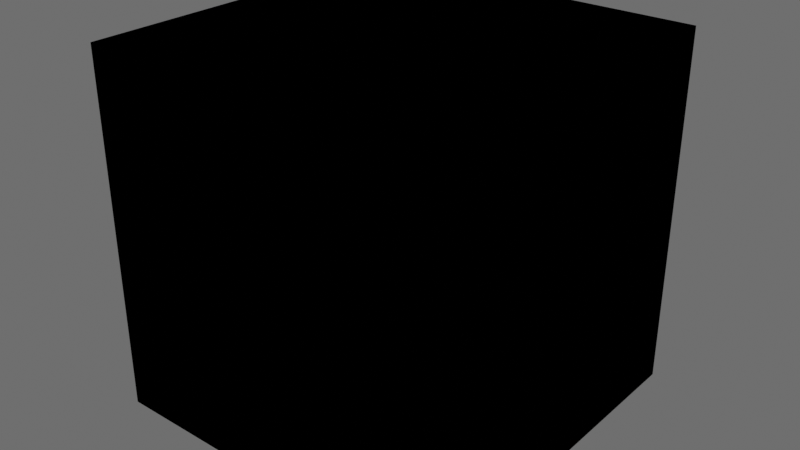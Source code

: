 # Source: kena_materials.blend  (saved by Blender 3.1.5; exported with 4.5.12 LTS)
import bpy
from mathutils import Matrix  # noqa: F401  (used for matrix-valued properties, if any)

bpy.ops.wm.read_factory_settings(use_empty=True)
scene = bpy.context.scene
scene.name = 'Scene'

# ---- images (referenced by path relative to the original .blend; pixels are not part of the script)
import os
ASSET_DIR = os.environ.get("B2B_ASSET_DIR", "")  # directory of the original .blend (textures are referenced by path, not embedded)
HERE = os.path.dirname(os.path.abspath(__file__))  # packed textures are extracted next to this script under _unpacked/

def load_image(name, relpath, width, height, colorspace="sRGB"):
    """Load a texture the original file referenced (path relative to the .blend, or extracted next to this script)."""
    p = next((c for c in (os.path.join(HERE, relpath), os.path.join(ASSET_DIR, relpath)) if relpath and os.path.exists(c)), "")
    if p:
        img = bpy.data.images.load(p, check_existing=True)
        img.name = name
    else:  # same state as the original file: an image datablock whose file is absent (Cycles renders it pink)
        img = bpy.data.images.new(name, width, height)
        img.source = "FILE"
        img.filepath = "//" + (relpath or name)
    img.colorspace_settings.name = colorspace
    return img
img_eyes_env_dds = load_image('eyes_env.DDS', 'eyes_env.DDS', 1024, 1024, 'sRGB')
img_skin_n_tga = load_image('skin_n.tga', 'skin_n.tga', 1024, 1024, 'Non-Color')

# ---- materials (node trees are filled in below, after node groups)
mat_material = bpy.data.materials.new('Material')

# ---- node groups
ng_kena_hair = bpy.data.node_groups.new('Kena_Hair', 'ShaderNodeTree')
_s = ng_kena_hair.interface.new_socket(name='BSDF', in_out='OUTPUT', socket_type='NodeSocketShader')
_s = ng_kena_hair.interface.new_socket(name='Diffuse', in_out='INPUT', socket_type='NodeSocketColor')
_s.default_value = (0.5, 0.5, 0.5, 1.0)
_s = ng_kena_hair.interface.new_socket(name='Alpha', in_out='INPUT', socket_type='NodeSocketFloat')
_s.subtype = 'FACTOR'
_s.default_value = 1.0
_s.min_value = 0.0
_s.max_value = 1.0
_s = ng_kena_hair.interface.new_socket(name='Normal', in_out='INPUT', socket_type='NodeSocketColor')
_s.default_value = (0.5, 0.5, 1.0, 1.0)
_s = ng_kena_hair.interface.new_socket(name='Depth', in_out='INPUT', socket_type='NodeSocketFloat')
_s.subtype = 'FACTOR'
_N = ng_kena_hair.nodes; _L = ng_kena_hair.links
n0 = _N.new('ShaderNodeBsdfPrincipled'); n0.name = 'Principled BSDF'; n0.location = (239, 16)
n0.distribution = 'GGX'
n0.inputs[2].default_value = 0.7
n0.inputs[3].default_value = 1.45
n0.inputs[8].default_value = 1.0
n0.inputs[10].default_value = 0.1
n0.inputs[15].default_value = 1.0
n0.inputs[16].default_value = 0.4727
n0.inputs[27].default_value = (0.0, 0.0, 0.0, 1.0)
n0.inputs[28].default_value = 1.0
n1 = _N.new('ShaderNodeTangent'); n1.name = 'Tangent'; n1.location = (19, -750)
n1.direction_type = 'UV_MAP'
n2 = _N.new('NodeReroute'); n2.name = 'Reroute'; n2.location = (154, -116)
n2.width = 16
n3 = _N.new('ShaderNodeBump'); n3.name = 'Bump'; n3.location = (-221, -535)
n3.inputs[0].default_value = 0.2
n3.inputs[1].default_value = 1.0
n3.inputs[2].default_value = 1.0
n4 = _N.new('ShaderNodeNormalMap'); n4.name = 'Normal Map'; n4.location = (-609, -684)
n5 = _N.new('NodeGroupInput'); n5.name = 'Group Input'; n5.location = (-872, -388)
n6 = _N.new('NodeGroupOutput'); n6.name = 'Group Output'; n6.location = (529, 0)
n7 = _N.new('ShaderNodeMix'); n7.name = 'Mix'; n7.location = (69, -104)
n7.data_type = 'RGBA'
n7.inputs[0].default_value = 0.1
_L.new(n0.outputs[0], n6.inputs[0])
_L.new(n5.outputs[1], n0.inputs[4])
_L.new(n5.outputs[3], n3.inputs[3])
_L.new(n1.outputs[0], n0.inputs[17])
_L.new(n3.outputs[0], n0.inputs[5])
_L.new(n5.outputs[0], n2.inputs[0])
_L.new(n4.outputs[0], n3.inputs[4])
_L.new(n5.outputs[2], n4.inputs[1])
_L.new(n2.outputs[0], n7.inputs[6])
_L.new(n2.outputs[0], n7.inputs[7])
_L.new(n7.outputs[2], n0.inputs[0])
n6.is_active_output = True
ng_kena = bpy.data.node_groups.new('Kena', 'ShaderNodeTree')
_s = ng_kena.interface.new_socket(name='BSDF', in_out='OUTPUT', socket_type='NodeSocketShader')
_s = ng_kena.interface.new_socket(name='Diffuse', in_out='INPUT', socket_type='NodeSocketColor')
_s.default_value = (0.5, 0.5, 0.5, 1.0)
_s = ng_kena.interface.new_socket(name='Alpha', in_out='INPUT', socket_type='NodeSocketFloat')
_s.subtype = 'FACTOR'
_s.default_value = 1.0
_s.min_value = 0.0
_s.max_value = 1.0
_s = ng_kena.interface.new_socket(name='AO_R_M', in_out='INPUT', socket_type='NodeSocketColor')
_s.default_value = (1.0, 0.8, 0.0, 1.0)
_s = ng_kena.interface.new_socket(name='M_R_AO', in_out='INPUT', socket_type='NodeSocketColor')
_s = ng_kena.interface.new_socket(name='H_R_AO', in_out='INPUT', socket_type='NodeSocketColor')
_s = ng_kena.interface.new_socket(name='E_R_AO', in_out='INPUT', socket_type='NodeSocketColor')
_s = ng_kena.interface.new_socket(name='Emission', in_out='INPUT', socket_type='NodeSocketColor')
_s = ng_kena.interface.new_socket(name='Normal', in_out='INPUT', socket_type='NodeSocketColor')
_s.default_value = (0.5, 0.5, 1.0, 1.0)
_s = ng_kena.interface.new_socket(name='SSS_Mask', in_out='INPUT', socket_type='NodeSocketFloat')
_s.subtype = 'FACTOR'
_s.min_value = 0.0
_s.max_value = 1.0
_N = ng_kena.nodes; _L = ng_kena.links
n0 = _N.new('ShaderNodeMath'); n0.name = 'Math'; n0.location = (19, -74)
n0.operation = 'MULTIPLY'
n0.inputs[1].default_value = 0.05
n1 = _N.new('ShaderNodeNormalMap'); n1.name = 'Normal Map'; n1.location = (-603, -431)
n2 = _N.new('ShaderNodeBump'); n2.name = 'Bump'; n2.location = (-340, -442)
n2.inputs[0].default_value = 0.05
n2.inputs[1].default_value = 1.0
n2.inputs[2].default_value = 1.0
n3 = _N.new('ShaderNodeSeparateColor'); n3.name = 'Separate RGB'; n3.location = (-5, 182)
n4 = _N.new('ShaderNodeBsdfPrincipled'); n4.name = 'Principled BSDF'; n4.location = (857, 16)
n4.distribution = 'GGX'
n4.inputs[3].default_value = 1.45
n4.inputs[8].default_value = 1.0
n5 = _N.new('NodeGroupOutput'); n5.name = 'Group Output'; n5.location = (1147, 0)
n6 = _N.new('ShaderNodeMix'); n6.name = 'Mix'; n6.location = (390, 487)
n6.data_type = 'RGBA'
n6.blend_type = 'MULTIPLY'
n6.inputs[0].default_value = 1.0
n7 = _N.new('ShaderNodeSeparateColor'); n7.name = 'Separate RGB.003'; n7.location = (-999, -417)
n8 = _N.new('ShaderNodeCombineColor'); n8.name = 'Combine RGB.002'; n8.location = (-815, -414)
n8.inputs[2].default_value = 1.0
n9 = _N.new('NodeGroupInput'); n9.name = 'Group Input'; n9.location = (-1587, 0)
n10 = _N.new('ShaderNodeSeparateColor'); n10.name = 'Separate RGB.002'; n10.location = (-1122, 494)
n11 = _N.new('ShaderNodeSeparateColor'); n11.name = 'Separate RGB.001'; n11.location = (-1122, 667)
n12 = _N.new('ShaderNodeCombineColor'); n12.name = 'Combine RGB'; n12.location = (-924, 673)
n13 = _N.new('ShaderNodeMix'); n13.name = 'Mix.001'; n13.location = (-742, 702)
n13.data_type = 'RGBA'
n13.blend_type = 'ADD'
n13.inputs[0].default_value = 1.0
n14 = _N.new('ShaderNodeMix'); n14.name = 'Mix.002'; n14.location = (-501, 587)
n14.data_type = 'RGBA'
n14.blend_type = 'ADD'
n14.inputs[0].default_value = 1.0
n15 = _N.new('ShaderNodeMix'); n15.name = 'Mix.003'; n15.location = (-304, 477)
n15.data_type = 'RGBA'
n15.blend_type = 'ADD'
n15.inputs[0].default_value = 1.0
n16 = _N.new('ShaderNodeCombineColor'); n16.name = 'Combine RGB.001'; n16.location = (-924, 501)
n17 = _N.new('ShaderNodeCombineColor'); n17.name = 'Combine RGB.003'; n17.location = (-873, 179)
n18 = _N.new('ShaderNodeSeparateColor'); n18.name = 'Separate RGB.004'; n18.location = (-1144, 160)
n19 = _N.new('ShaderNodeMix'); n19.name = 'Mix.004'; n19.location = (435, -214)
n19.data_type = 'RGBA'
n19.blend_type = 'ADD'
n20 = _N.new('ShaderNodeMix'); n20.name = 'Mix.005'; n20.location = (687, -104)
n20.data_type = 'RGBA'
_L.new(n9.outputs[7], n7.inputs[0])
_L.new(n9.outputs[0], n6.inputs[6])
_L.new(n4.outputs[0], n5.inputs[0])
_L.new(n3.outputs[0], n6.inputs[7])
_L.new(n3.outputs[1], n4.inputs[2])
_L.new(n3.outputs[2], n4.inputs[1])
_L.new(n1.outputs[0], n2.inputs[4])
_L.new(n9.outputs[8], n0.inputs[0])
_L.new(n9.outputs[1], n4.inputs[4])
_L.new(n9.outputs[3], n11.inputs[0])
_L.new(n11.outputs[0], n12.inputs[2])
_L.new(n11.outputs[2], n12.inputs[0])
_L.new(n11.outputs[1], n12.inputs[1])
_L.new(n12.outputs[0], n13.inputs[6])
_L.new(n13.outputs[2], n14.inputs[6])
_L.new(n10.outputs[1], n16.inputs[1])
_L.new(n9.outputs[4], n10.inputs[0])
_L.new(n10.outputs[2], n16.inputs[2])
_L.new(n2.outputs[0], n4.inputs[5])
_L.new(n10.outputs[0], n2.inputs[3])
_L.new(n14.outputs[2], n15.inputs[6])
_L.new(n7.outputs[0], n8.inputs[0])
_L.new(n8.outputs[0], n1.inputs[1])
_L.new(n7.outputs[1], n8.inputs[1])
_L.new(n9.outputs[5], n18.inputs[0])
_L.new(n16.outputs[0], n14.inputs[7])
_L.new(n9.outputs[2], n13.inputs[7])
_L.new(n15.outputs[2], n3.inputs[0])
_L.new(n18.outputs[1], n17.inputs[1])
_L.new(n17.outputs[0], n15.inputs[7])
_L.new(n18.outputs[2], n17.inputs[0])
_L.new(n18.outputs[0], n4.inputs[28])
_L.new(n18.outputs[0], n19.inputs[0])
_L.new(n9.outputs[0], n19.inputs[7])
_L.new(n9.outputs[6], n19.inputs[6])
_L.new(n19.outputs[2], n4.inputs[27])
_L.new(n6.outputs[2], n20.inputs[6])
_L.new(n9.outputs[0], n20.inputs[7])
_L.new(n0.outputs[0], n20.inputs[0])
_L.new(n0.outputs[0], n4.inputs[10])
_L.new(n20.outputs[2], n4.inputs[0])
n5.is_active_output = True
ng_kena_eye = bpy.data.node_groups.new('Kena_Eye', 'ShaderNodeTree')
_s = ng_kena_eye.interface.new_socket(name='BSDF', in_out='OUTPUT', socket_type='NodeSocketShader')
_s = ng_kena_eye.interface.new_socket(name='IrisColor', in_out='INPUT', socket_type='NodeSocketColor')
_s.default_value = (0.5, 0.5, 0.5, 1.0)
_s = ng_kena_eye.interface.new_socket(name='Normal', in_out='INPUT', socket_type='NodeSocketColor')
_s.default_value = (0.5, 0.5, 1.0, 1.0)
_s = ng_kena_eye.interface.new_socket(name='Iris Mask', in_out='INPUT', socket_type='NodeSocketFloat')
_s.subtype = 'FACTOR'
_s.default_value = 0.5
_s.min_value = 0.0
_s.max_value = 1.0
_s = ng_kena_eye.interface.new_socket(name='ScleraColor', in_out='INPUT', socket_type='NodeSocketColor')
_s.default_value = (0.001914, 0.001914, 0.001914, 1.0)
_s = ng_kena_eye.interface.new_socket(name='FakeHighlightFactor', in_out='INPUT', socket_type='NodeSocketFloat')
_s.subtype = 'FACTOR'
_s.default_value = 1.0
_s.min_value = 0.0
_s.max_value = 1.0
_N = ng_kena_eye.nodes; _L = ng_kena_eye.links
n0 = _N.new('ShaderNodeMix'); n0.name = 'Mix'; n0.location = (-407, -16)
n0.data_type = 'RGBA'
n1 = _N.new('ShaderNodeValToRGB'); n1.name = 'ColorRamp'; n1.location = (-478, -263)
while len(n1.color_ramp.elements) > 1: n1.color_ramp.elements.remove(n1.color_ramp.elements[-1])
n1.color_ramp.elements[0].position = 0.0; n1.color_ramp.elements[0].color = (1.0, 1.0, 1.0, 1.0)
_e = n1.color_ramp.elements.new(0.02727); _e.color = (1.0, 1.0, 1.0, 1.0)
_e = n1.color_ramp.elements.new(0.1182); _e.color = (0.01318, 0.01318, 0.01318, 1.0)
_e = n1.color_ramp.elements.new(0.2341); _e.color = (0.009358, 0.009358, 0.009358, 1.0)
_e = n1.color_ramp.elements.new(0.8273); _e.color = (1.0, 1.0, 1.0, 1.0)
_e = n1.color_ramp.elements.new(1.0); _e.color = (1.0, 1.0, 1.0, 1.0)
n2 = _N.new('ShaderNodeMix'); n2.name = 'Mix.001'; n2.location = (-146, -162)
n2.mute = True
n2.data_type = 'RGBA'
n2.inputs[6].default_value = (0.0, 0.0, 0.0, 1.0)
n3 = _N.new('NodeGroupOutput'); n3.name = 'Group Output'; n3.location = (657, 0)
n4 = _N.new('ShaderNodeGroup'); n4.name = 'Group'; n4.location = (368, 49)
n4.width = 210
n4.node_tree = ng_kena
n4.inputs[1].default_value = 1.0
n4.inputs[2].default_value = (0.8, 0.8, 0.8, 1.0)
n4.inputs[3].default_value = (0.0, 0.0, 0.0, 1.0)
n4.inputs[4].default_value = (0.0, 0.0, 0.0, 1.0)
n4.inputs[5].default_value = (0.0, 0.0, 0.0, 1.0)
n4.inputs[8].default_value = 0.0
n5 = _N.new('ShaderNodeTexImage'); n5.name = 'Image Texture.003'; n5.location = (-514, 545)
n5.width = 327
n5.image = img_eyes_env_dds
n6 = _N.new('ShaderNodeMapping'); n6.name = 'Mapping'; n6.location = (-715, 583)
n6.inputs[2].default_value = (1.251, 4.477, 1.548)
n6.inputs[3].default_value = (0.6, 0.6, 0.6)
n7 = _N.new('ShaderNodeTexCoord'); n7.name = 'Texture Coordinate'; n7.location = (-911, 548)
n8 = _N.new('ShaderNodeMix'); n8.name = 'Mix.002'; n8.location = (0, 269)
n8.data_type = 'RGBA'
n8.inputs[6].default_value = (0.0, 0.0, 0.0, 1.0)
n9 = _N.new('NodeGroupInput'); n9.name = 'Group Input'; n9.location = (-750, -20)
_L.new(n9.outputs[0], n0.inputs[6])
_L.new(n9.outputs[1], n4.inputs[7])
_L.new(n9.outputs[2], n0.inputs[0])
_L.new(n9.outputs[3], n0.inputs[7])
_L.new(n4.outputs[0], n3.inputs[0])
_L.new(n7.outputs[6], n6.inputs[0])
_L.new(n6.outputs[0], n5.inputs[0])
_L.new(n2.outputs[2], n4.inputs[0])
_L.new(n9.outputs[2], n1.inputs[0])
_L.new(n1.outputs[0], n2.inputs[0])
_L.new(n0.outputs[2], n2.inputs[7])
_L.new(n8.outputs[2], n4.inputs[6])
_L.new(n9.outputs[4], n8.inputs[0])
_L.new(n5.outputs[0], n8.inputs[7])
n3.is_active_output = True
ng_kena_skin = bpy.data.node_groups.new('Kena_Skin', 'ShaderNodeTree')
_s = ng_kena_skin.interface.new_socket(name='BSDF', in_out='OUTPUT', socket_type='NodeSocketShader')
_s = ng_kena_skin.interface.new_socket(name='Diffuse', in_out='INPUT', socket_type='NodeSocketColor')
_s.default_value = (0.5, 0.5, 0.5, 1.0)
_s = ng_kena_skin.interface.new_socket(name='Alpha', in_out='INPUT', socket_type='NodeSocketFloat')
_s.subtype = 'FACTOR'
_s.default_value = 1.0
_s.min_value = 0.0
_s.max_value = 1.0
_s = ng_kena_skin.interface.new_socket(name='AO_R_M', in_out='INPUT', socket_type='NodeSocketColor')
_s.default_value = (0.8, 0.8, 0.8, 1.0)
_s = ng_kena_skin.interface.new_socket(name='Emission', in_out='INPUT', socket_type='NodeSocketColor')
_s = ng_kena_skin.interface.new_socket(name='Normal', in_out='INPUT', socket_type='NodeSocketColor')
_s.default_value = (0.5, 0.5, 1.0, 1.0)
_s = ng_kena_skin.interface.new_socket(name='SSS_Mask', in_out='INPUT', socket_type='NodeSocketFloat')
_s.subtype = 'FACTOR'
_s.min_value = 0.0
_s.max_value = 1.0
_s = ng_kena_skin.interface.new_socket(name='DetailAmount', in_out='INPUT', socket_type='NodeSocketFloat')
_s.subtype = 'FACTOR'
_s = ng_kena_skin.interface.new_socket(name='DetailScale', in_out='INPUT', socket_type='NodeSocketFloat')
_s.subtype = 'FACTOR'
_N = ng_kena_skin.nodes; _L = ng_kena_skin.links
n0 = _N.new('ShaderNodeMix'); n0.name = 'Mix'; n0.location = (-191, 487)
n0.data_type = 'RGBA'
n0.blend_type = 'MULTIPLY'
n0.inputs[0].default_value = 1.0
n1 = _N.new('ShaderNodeSeparateColor'); n1.name = 'Separate RGB'; n1.location = (-239, 182)
n2 = _N.new('ShaderNodeMath'); n2.name = 'Math'; n2.location = (19, -74)
n2.operation = 'MULTIPLY'
n2.inputs[1].default_value = 0.05
n3 = _N.new('ShaderNodeNormalMap'); n3.name = 'Normal Map'; n3.location = (-112, -487)
n4 = _N.new('ShaderNodeSeparateColor'); n4.name = 'Separate RGB.001'; n4.location = (-1388, -723)
n5 = _N.new('ShaderNodeMath'); n5.name = 'Math.001'; n5.location = (-1095, -827)
n6 = _N.new('ShaderNodeMath'); n6.name = 'Math.002'; n6.location = (-1095, -635)
n7 = _N.new('ShaderNodeCombineColor'); n7.name = 'Combine RGB'; n7.location = (-824, -763)
n7.inputs[2].default_value = 1.5
n8 = _N.new('ShaderNodeVectorMath'); n8.name = 'Vector Math'; n8.location = (-617, -774)
n8.operation = 'NORMALIZE'
n9 = _N.new('ShaderNodeSeparateColor'); n9.name = 'Separate RGB.002'; n9.location = (-1402, -970)
n10 = _N.new('ShaderNodeMapping'); n10.name = 'Mapping'; n10.location = (-2027, -966)
n11 = _N.new('ShaderNodeMix'); n11.name = 'Mix.001'; n11.location = (-397, -500)
n11.data_type = 'RGBA'
n12 = _N.new('NodeReroute'); n12.name = 'Reroute'; n12.location = (-2026, -590)
n12.width = 16
n13 = _N.new('NodeGroupInput'); n13.name = 'Group Input'; n13.location = (-2573, 0)
n14 = _N.new('ShaderNodeCombineXYZ'); n14.name = 'Combine XYZ'; n14.location = (-2248, -1184)
n15 = _N.new('ShaderNodeUVMap'); n15.name = 'UV Map'; n15.location = (-2245, -1011)
n16 = _N.new('ShaderNodeTexImage'); n16.name = 'Image Texture.006'; n16.location = (-1844, -968)
n16.width = 327
n16.image = img_skin_n_tga
n17 = _N.new('ShaderNodeBsdfPrincipled'); n17.name = 'Principled BSDF'; n17.location = (239, 16)
n17.distribution = 'GGX'
n17.inputs[3].default_value = 1.45
n17.inputs[8].default_value = 1.0
n17.inputs[28].default_value = 1.0
n18 = _N.new('NodeGroupOutput'); n18.name = 'Group Output'; n18.location = (529, 0)
n19 = _N.new('ShaderNodeMix'); n19.name = 'Mix.002'; n19.location = (69, -104)
n19.data_type = 'RGBA'
_L.new(n13.outputs[0], n0.inputs[6])
_L.new(n13.outputs[2], n1.inputs[0])
_L.new(n17.outputs[0], n18.inputs[0])
_L.new(n1.outputs[0], n0.inputs[7])
_L.new(n1.outputs[1], n17.inputs[2])
_L.new(n1.outputs[2], n17.inputs[1])
_L.new(n3.outputs[0], n17.inputs[5])
_L.new(n13.outputs[5], n2.inputs[0])
_L.new(n13.outputs[1], n17.inputs[4])
_L.new(n13.outputs[3], n17.inputs[27])
_L.new(n12.outputs[0], n4.inputs[0])
_L.new(n12.outputs[0], n11.inputs[6])
_L.new(n15.outputs[0], n10.inputs[0])
_L.new(n10.outputs[0], n16.inputs[0])
_L.new(n16.outputs[0], n9.inputs[0])
_L.new(n4.outputs[0], n6.inputs[0])
_L.new(n9.outputs[0], n6.inputs[1])
_L.new(n4.outputs[1], n5.inputs[0])
_L.new(n9.outputs[1], n5.inputs[1])
_L.new(n6.outputs[0], n7.inputs[0])
_L.new(n5.outputs[0], n7.inputs[1])
_L.new(n7.outputs[0], n8.inputs[0])
_L.new(n8.outputs[0], n11.inputs[7])
_L.new(n13.outputs[7], n14.inputs[0])
_L.new(n13.outputs[7], n14.inputs[1])
_L.new(n13.outputs[7], n14.inputs[2])
_L.new(n13.outputs[6], n11.inputs[0])
_L.new(n11.outputs[2], n3.inputs[1])
_L.new(n13.outputs[4], n12.inputs[0])
_L.new(n14.outputs[0], n10.inputs[3])
_L.new(n0.outputs[2], n19.inputs[6])
_L.new(n13.outputs[0], n19.inputs[7])
_L.new(n2.outputs[0], n19.inputs[0])
_L.new(n2.outputs[0], n17.inputs[10])
_L.new(n19.outputs[2], n17.inputs[0])
n18.is_active_output = True

# ---- material node trees
mat_material.use_nodes = True; mat_material.node_tree.nodes.clear()
_N = mat_material.node_tree.nodes; _L = mat_material.node_tree.links
n0 = _N.new('ShaderNodeGroup'); n0.name = 'Group.002'; n0.location = (329, 367)
n0.width = 199
n0.node_tree = ng_kena_hair
n0.inputs[0].default_value = (0.5, 0.5, 0.5, 1.0)
n0.inputs[1].default_value = 1.0
n0.inputs[2].default_value = (0.5, 0.5, 1.0, 1.0)
n0.inputs[3].default_value = 0.0
n1 = _N.new('ShaderNodeGroup'); n1.name = 'Group.001'; n1.location = (9, 381)
n1.width = 215
n1.node_tree = ng_kena_eye
n1.inputs[0].default_value = (0.5, 0.5, 0.5, 1.0)
n1.inputs[1].default_value = (0.5, 0.5, 1.0, 1.0)
n1.inputs[2].default_value = 0.5
n1.inputs[3].default_value = (0.001914, 0.001914, 0.001914, 1.0)
n1.inputs[4].default_value = 1.0
n2 = _N.new('ShaderNodeGroup'); n2.name = 'Group.003'; n2.location = (647, 397)
n2.width = 215
n2.node_tree = ng_kena_skin
n2.inputs[0].default_value = (0.5, 0.5, 0.5, 1.0)
n2.inputs[1].default_value = 1.0
n2.inputs[2].default_value = (0.8, 0.8, 0.8, 1.0)
n2.inputs[3].default_value = (0.0, 0.0, 0.0, 1.0)
n2.inputs[4].default_value = (0.5, 0.5, 1.0, 1.0)
n2.inputs[5].default_value = 0.0
n2.inputs[6].default_value = 0.0
n2.inputs[7].default_value = 0.0
n3 = _N.new('ShaderNodeGroup'); n3.name = 'Group'; n3.location = (-332, 375)
n3.width = 237
n3.node_tree = ng_kena
n3.inputs[0].default_value = (0.5, 0.5, 0.5, 1.0)
n3.inputs[1].default_value = 1.0
n3.inputs[2].default_value = (1.0, 0.8, 0.0, 1.0)
n3.inputs[3].default_value = (0.0, 0.0, 0.0, 1.0)
n3.inputs[4].default_value = (0.0, 0.0, 0.0, 1.0)
n3.inputs[5].default_value = (0.0, 0.0, 0.0, 1.0)
n3.inputs[6].default_value = (0.0, 0.0, 0.0, 1.0)
n3.inputs[7].default_value = (0.5, 0.5, 1.0, 1.0)
n3.inputs[8].default_value = 0.0

# ---- world
world_world = bpy.data.worlds.new('World'); scene.world = world_world
world_world.use_nodes = True; world_world.node_tree.nodes.clear()
_N = world_world.node_tree.nodes; _L = world_world.node_tree.links
n0 = _N.new('ShaderNodeOutputWorld'); n0.name = 'World Output'; n0.location = (300, 300)
n1 = _N.new('ShaderNodeBackground'); n1.name = 'Background'; n1.location = (10, 300)
n1.inputs[0].default_value = (0.1282, 0.1282, 0.1282, 1.0)
_L.new(n1.outputs[0], n0.inputs[0])
n0.is_active_output = True
world_world.color = (0.05088, 0.05088, 0.05088)
world_world.use_sun_shadow = False
world_world.sun_shadow_jitter_overblur = 0.0

# ---- meshes
me_cube = bpy.data.meshes.new('Cube')
me_cube.from_pydata([(-1.0, -1.0, -1.0), (-1.0, -1.0, 1.0), (-1.0, 1.0, -1.0), (-1.0, 1.0, 1.0), (1.0, -1.0, -1.0), (1.0, -1.0, 1.0), (1.0, 1.0, -1.0), (1.0, 1.0, 1.0)], [], [(0, 1, 3, 2), (2, 3, 7, 6), (6, 7, 5, 4), (4, 5, 1, 0), (2, 6, 4, 0), (7, 3, 1, 5)])
_uv = me_cube.uv_layers.new(name='UVMap')
_uv.uv.foreach_set('vector', [0.375, 0.0, 0.625, 0.0, 0.625, 0.25, 0.375, 0.25, 0.375, 0.25, 0.625, 0.25, 0.625, 0.5, 0.375, 0.5, 0.375, 0.5, 0.625, 0.5, 0.625, 0.75, 0.375, 0.75, 0.375, 0.75, 0.625, 0.75, 0.625, 1.0, 0.375, 1.0, 0.125, 0.5, 0.375, 0.5, 0.375, 0.75, 0.125, 0.75, 0.625, 0.5, 0.875, 0.5, 0.875, 0.75, 0.625, 0.75])
me_cube.materials.append(None)
me_cube.use_remesh_fix_poles = True
me_cube.use_remesh_preserve_attributes = False
me_cube.update()

# ---- objects
ob_cube = bpy.data.objects.new('Cube', me_cube)

# ---- transforms, parenting, visibility, modifiers, constraints
ob_cube.location = (0.0, 0.0, 0.0)
ob_cube.material_slots[0].link = 'OBJECT'; ob_cube.material_slots[0].material = mat_material

# ---- collection membership
scene.collection.objects.link(ob_cube)

# ---- scene / render settings (as saved in the file)
scene.frame_start = 1; scene.frame_end = 250; scene.frame_set(1)
scene.render.engine = 'CYCLES'
scene.cycles.use_denoising = False
scene.cycles.sampling_pattern = 'TABULATED_SOBOL'
scene.cycles.use_light_tree = False
scene.view_settings.view_transform = 'Filmic'
bpy.context.view_layer.update()

# ---- added for rendering (the .blend has no active camera and no usable light): camera, sun
cam_auto = bpy.data.cameras.new('AutoCamera')
cam_auto.lens = 50.0
cam_auto.sensor_width = 36.0
cam_auto.clip_end = 1000.0
ob_auto_camera = bpy.data.objects.new('AutoCamera', cam_auto)
scene.collection.objects.link(ob_auto_camera)
ob_auto_camera.location = (3.20507, -3.84609, 2.56406)
ob_auto_camera.rotation_euler = (1.09748, -7.21219e-08, 0.694738)
scene.camera = ob_auto_camera
light_auto_sun = bpy.data.lights.new('AutoSun', 'SUN')
light_auto_sun.energy = 3.0
light_auto_sun.angle = 0.0523599
ob_auto_sun = bpy.data.objects.new('AutoSun', light_auto_sun)
scene.collection.objects.link(ob_auto_sun)
ob_auto_sun.rotation_euler = (0.872665, 0.174533, 0.523599)
bpy.context.view_layer.update()
